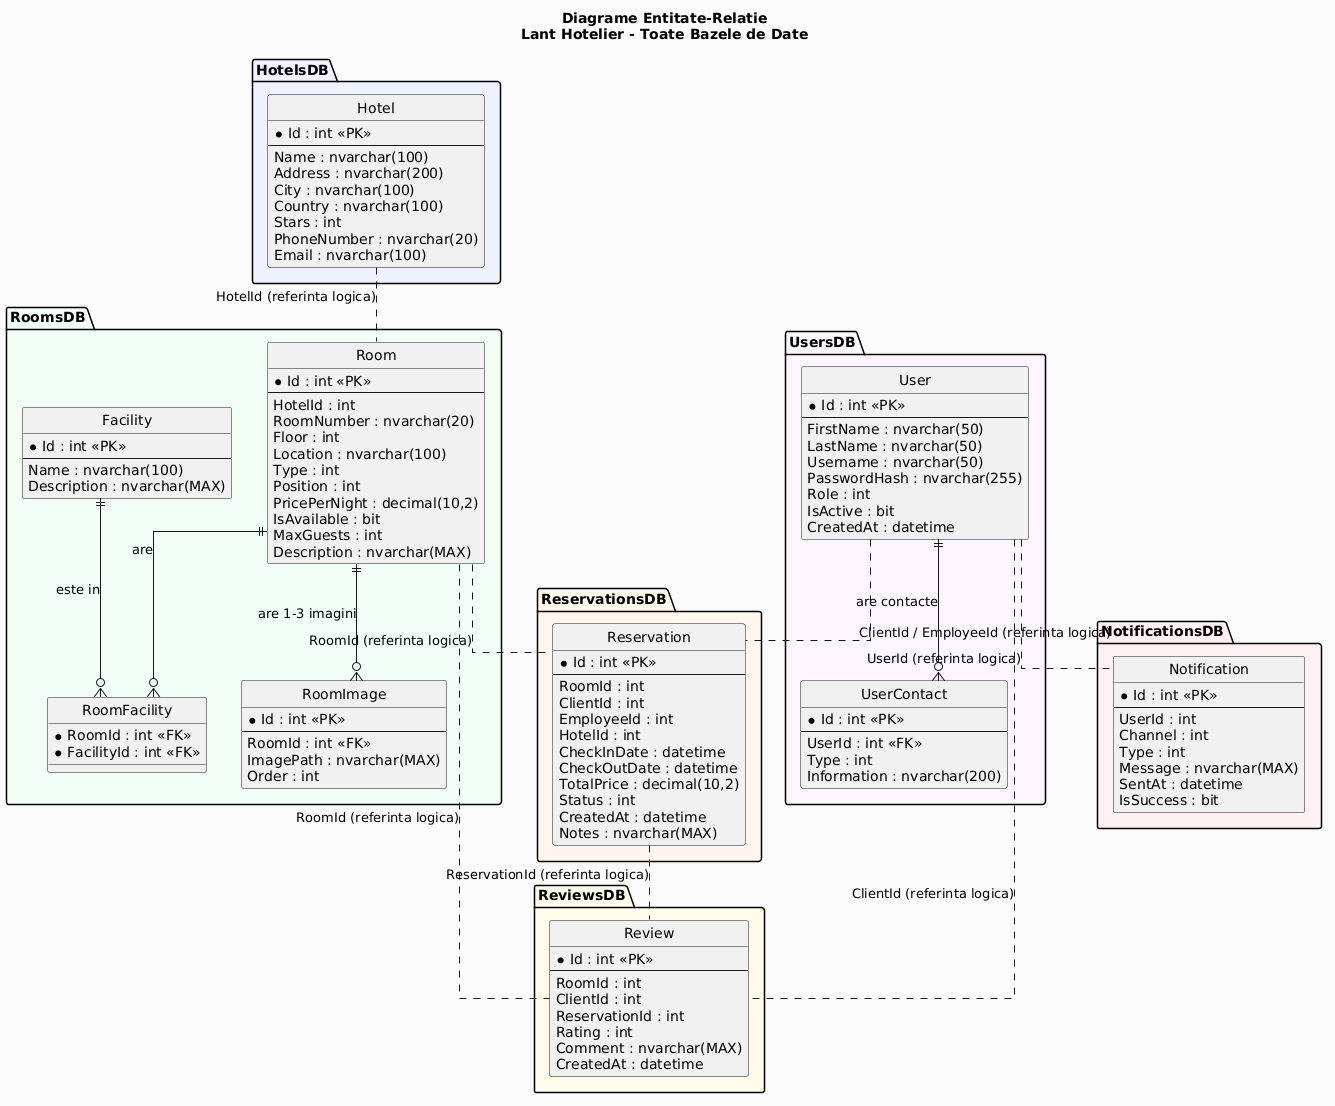

The diagram above was rendered by PlantUML. Its source (embedded in the PNG):
@startuml
skinparam backgroundColor #FAFAFA
hide circle
skinparam linetype ortho

title "Diagrame Entitate-Relatie\nLant Hotelier - Toate Bazele de Date"

' --- HotelsDB ---
package "HotelsDB" #EEF2FF {
  entity "Hotel" as HotelT {
    *Id : int <<PK>>
    --
    Name : nvarchar(100)
    Address : nvarchar(200)
    City : nvarchar(100)
    Country : nvarchar(100)
    Stars : int
    PhoneNumber : nvarchar(20)
    Email : nvarchar(100)
  }
}

' --- RoomsDB ---
package "RoomsDB" #F0FDF4 {
  entity "Room" as RoomT {
    *Id : int <<PK>>
    --
    HotelId : int
    RoomNumber : nvarchar(20)
    Floor : int
    Location : nvarchar(100)
    Type : int
    Position : int
    PricePerNight : decimal(10,2)
    IsAvailable : bit
    MaxGuests : int
    Description : nvarchar(MAX)
  }

  entity "RoomImage" as RoomImageT {
    *Id : int <<PK>>
    --
    RoomId : int <<FK>>
    ImagePath : nvarchar(MAX)
    Order : int
  }

  entity "Facility" as FacilityT {
    *Id : int <<PK>>
    --
    Name : nvarchar(100)
    Description : nvarchar(MAX)
  }

  entity "RoomFacility" as RoomFacilityT {
    *RoomId : int <<FK>>
    *FacilityId : int <<FK>>
  }

  RoomT ||--o{ RoomImageT : "are 1-3 imagini"
  RoomT ||--o{ RoomFacilityT : "are"
  FacilityT ||--o{ RoomFacilityT : "este in"
}

' --- ReservationsDB ---
package "ReservationsDB" #FFF7ED {
  entity "Reservation" as ReservationT {
    *Id : int <<PK>>
    --
    RoomId : int
    ClientId : int
    EmployeeId : int
    HotelId : int
    CheckInDate : datetime
    CheckOutDate : datetime
    TotalPrice : decimal(10,2)
    Status : int
    CreatedAt : datetime
    Notes : nvarchar(MAX)
  }
}

' --- UsersDB ---
package "UsersDB" #FDF4FF {
  entity "User" as UserT {
    *Id : int <<PK>>
    --
    FirstName : nvarchar(50)
    LastName : nvarchar(50)
    Username : nvarchar(50)
    PasswordHash : nvarchar(255)
    Role : int
    IsActive : bit
    CreatedAt : datetime
  }

  entity "UserContact" as UserContactT {
    *Id : int <<PK>>
    --
    UserId : int <<FK>>
    Type : int
    Information : nvarchar(200)
  }

  UserT ||--o{ UserContactT : "are contacte"
}

' --- ReviewsDB ---
package "ReviewsDB" #FFFBEB {
  entity "Review" as ReviewT {
    *Id : int <<PK>>
    --
    RoomId : int
    ClientId : int
    ReservationId : int
    Rating : int
    Comment : nvarchar(MAX)
    CreatedAt : datetime
  }
}

' --- NotificationsDB ---
package "NotificationsDB" #FFF1F2 {
  entity "Notification" as NotificationT {
    *Id : int <<PK>>
    --
    UserId : int
    Channel : int
    Type : int
    Message : nvarchar(MAX)
    SentAt : datetime
    IsSuccess : bit
  }
}

' Legaturi logice intre microservicii (comentate - nu FK reale)
HotelT .. RoomT : "HotelId (referinta logica)"
RoomT .. ReservationT : "RoomId (referinta logica)"
UserT .. ReservationT : "ClientId / EmployeeId (referinta logica)"
UserT .. NotificationT : "UserId (referinta logica)"
RoomT .. ReviewT : "RoomId (referinta logica)"
UserT .. ReviewT : "ClientId (referinta logica)"
ReservationT .. ReviewT : "ReservationId (referinta logica)"
@enduml